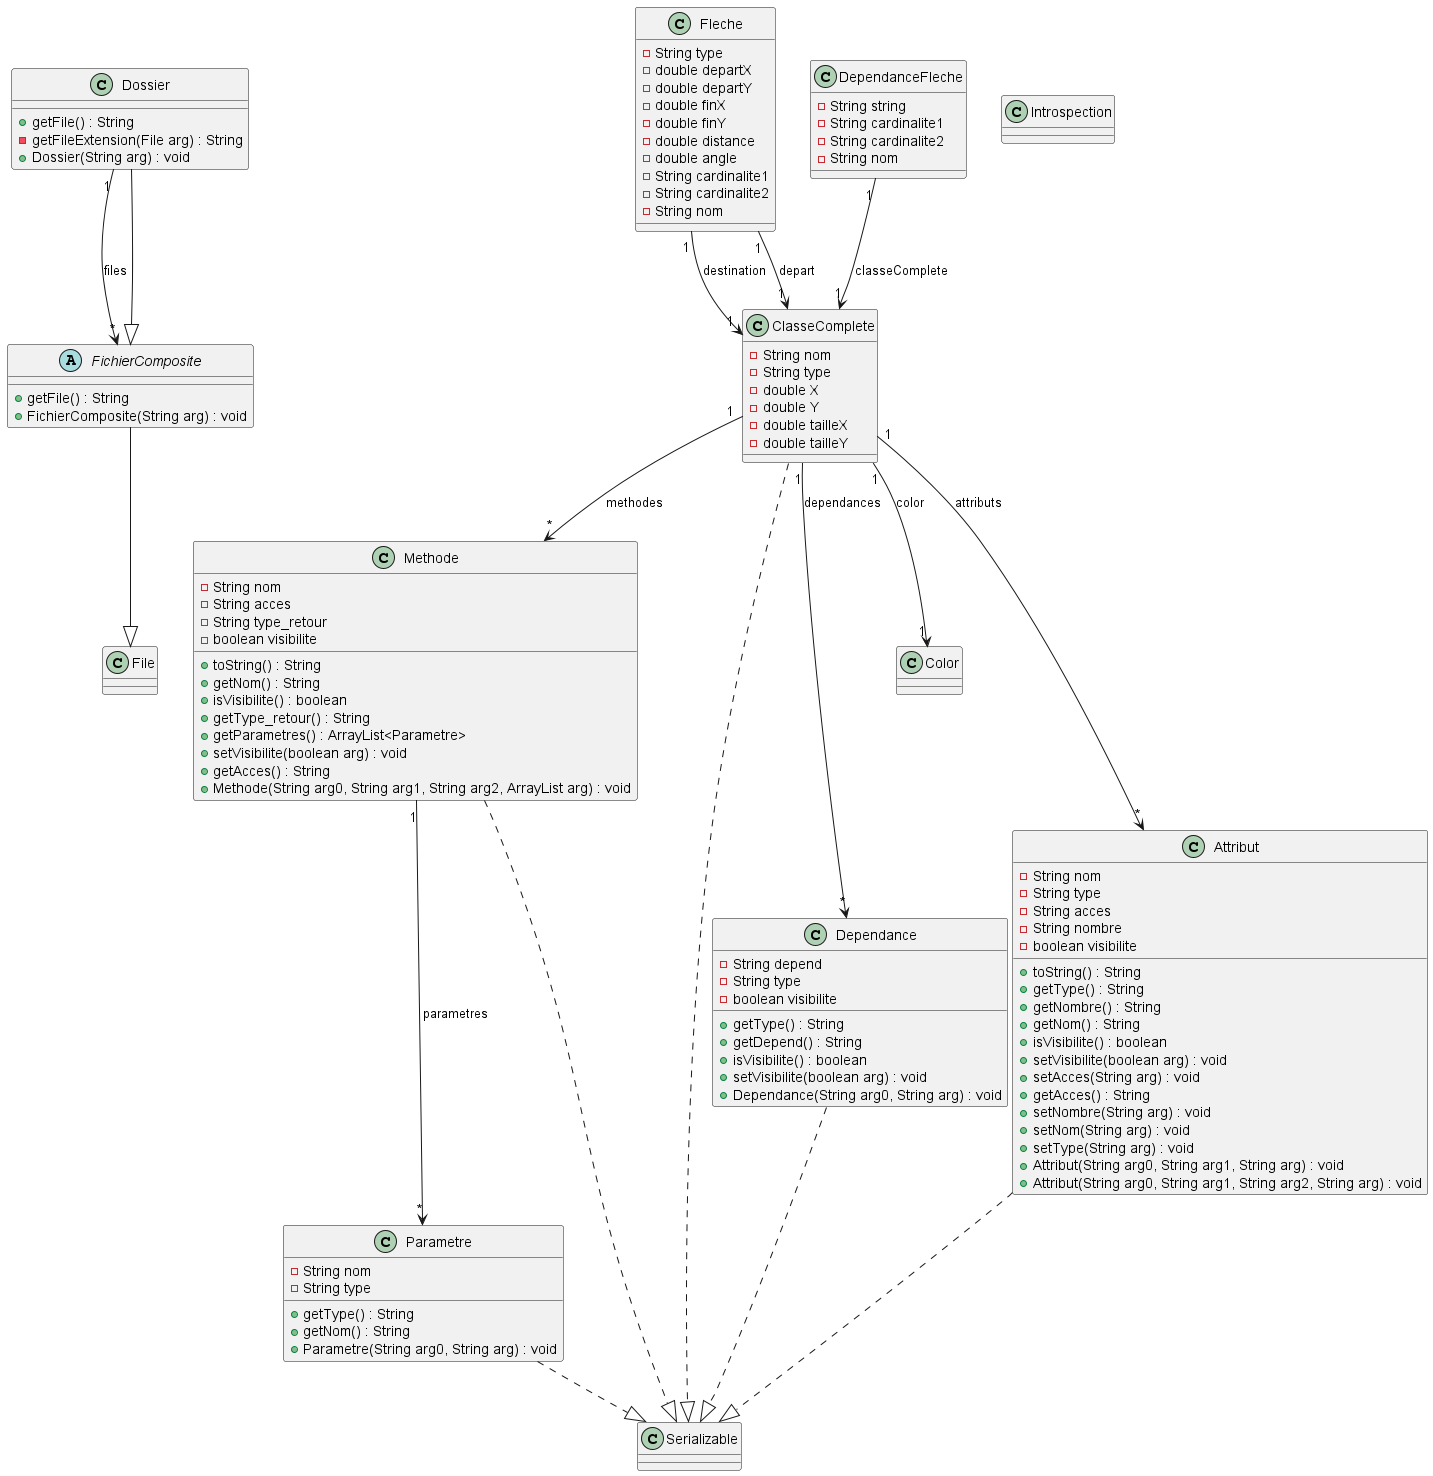

The diagram above was rendered by PlantUML. Its source (embedded in the PNG):
@startuml 
abstract class FichierComposite{
+ getFile() : String
+ FichierComposite(String arg) : void
}
FichierComposite --|> File
class Dossier{
+ getFile() : String
- getFileExtension(File arg) : String
+ Dossier(String arg) : void
}
Dossier"1" --> "*"FichierComposite : files
Dossier --|> FichierComposite
class Methode{
- String nom
- String acces
- String type_retour
- boolean visibilite
+ toString() : String
+ getNom() : String
+ isVisibilite() : boolean
+ getType_retour() : String
+ getParametres() : ArrayList<Parametre>
+ setVisibilite(boolean arg) : void
+ getAcces() : String
+ Methode(String arg0, String arg1, String arg2, ArrayList arg) : void
}
Methode"1" --> "*"Parametre : parametres
Methode ..|> Serializable
class Parametre{
- String nom
- String type
+ getType() : String
+ getNom() : String
+ Parametre(String arg0, String arg) : void
}
Parametre ..|> Serializable
class Introspection{
}
class Fleche{
- String type
- double departX
- double departY
- double finX
- double finY
- double distance
- double angle
- String cardinalite1
- String cardinalite2
- String nom
}
Fleche"1" --> "1"ClasseComplete : destination
Fleche"1" --> "1"ClasseComplete : depart
class DependanceFleche{
- String string
- String cardinalite1
- String cardinalite2
- String nom
}
DependanceFleche"1" --> "1"ClasseComplete : classeComplete
class Dependance{
- String depend
- String type
- boolean visibilite
+ getType() : String
+ getDepend() : String
+ isVisibilite() : boolean
+ setVisibilite(boolean arg) : void
+ Dependance(String arg0, String arg) : void
}
Dependance ..|> Serializable
class ClasseComplete{
- String nom
- String type
- double X
- double Y
- double tailleX
- double tailleY
}
ClasseComplete"1" --> "1"Color : color
ClasseComplete"1" --> "*"Attribut : attributs
ClasseComplete"1" --> "*"Methode : methodes
ClasseComplete"1" --> "*"Dependance : dependances
ClasseComplete ..|> Serializable
class Attribut{
- String nom
- String type
- String acces
- String nombre
- boolean visibilite
+ toString() : String
+ getType() : String
+ getNombre() : String
+ getNom() : String
+ isVisibilite() : boolean
+ setVisibilite(boolean arg) : void
+ setAcces(String arg) : void
+ getAcces() : String
+ setNombre(String arg) : void
+ setNom(String arg) : void
+ setType(String arg) : void
+ Attribut(String arg0, String arg1, String arg) : void
+ Attribut(String arg0, String arg1, String arg2, String arg) : void
}
Attribut ..|> Serializable
@enduml